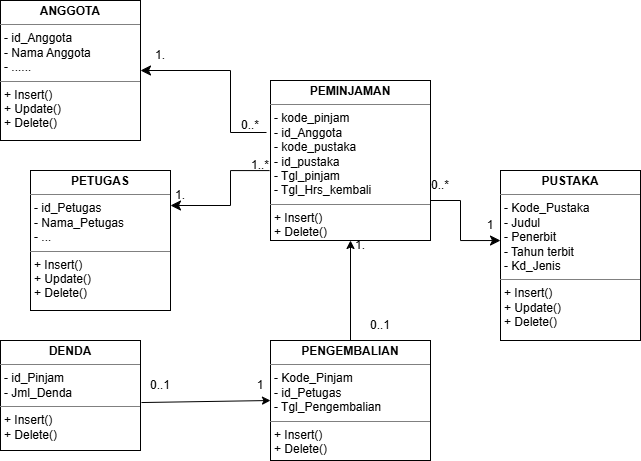

The diagram above was exported from draw.io. Its source (the exported page's mxGraphModel, read from the mxfile embedded in the PNG):
<mxGraphModel dx="1426" dy="733" grid="1" gridSize="10" guides="1" tooltips="1" connect="1" arrows="1" fold="1" page="1" pageScale="1" pageWidth="827" pageHeight="1169" background="#ffffff" math="0" shadow="0">
  <root>
    <mxCell id="0" />
    <mxCell id="1" parent="0" />
    <mxCell id="3yHsZaxSPDelfebczuMK-124" parent="1" style="verticalAlign=top;align=left;overflow=fill;html=1;whiteSpace=wrap;" value="&lt;p style=&quot;margin:0px;margin-top:4px;text-align:center;&quot;&gt;&lt;b&gt;ANGGOTA&lt;/b&gt;&lt;/p&gt;&lt;hr size=&quot;1&quot; style=&quot;border-style:solid;&quot;&gt;&lt;p style=&quot;margin:0px;margin-left:4px;&quot;&gt;- id_Anggota&lt;br&gt;- Nama Anggota&lt;/p&gt;&lt;p style=&quot;margin:0px;margin-left:4px;&quot;&gt;- ......&lt;/p&gt;&lt;hr size=&quot;1&quot; style=&quot;border-style:solid;&quot;&gt;&lt;p style=&quot;margin:0px;margin-left:4px;&quot;&gt;+ Insert()&lt;br&gt;+ Update()&lt;/p&gt;&lt;p style=&quot;margin:0px;margin-left:4px;&quot;&gt;+ Delete()&lt;/p&gt;" vertex="1">
      <mxGeometry height="140" width="140" x="80" y="90" as="geometry" />
    </mxCell>
    <mxCell id="3yHsZaxSPDelfebczuMK-125" parent="1" style="verticalAlign=top;align=left;overflow=fill;html=1;whiteSpace=wrap;" value="&lt;p style=&quot;margin:0px;margin-top:4px;text-align:center;&quot;&gt;&lt;b&gt;DENDA&lt;/b&gt;&lt;/p&gt;&lt;hr size=&quot;1&quot; style=&quot;border-style:solid;&quot;&gt;&lt;p style=&quot;margin:0px;margin-left:4px;&quot;&gt;- id_Pinjam&lt;br&gt;- Jml_Denda&lt;/p&gt;&lt;hr size=&quot;1&quot; style=&quot;border-style:solid;&quot;&gt;&lt;p style=&quot;margin:0px;margin-left:4px;&quot;&gt;+ Insert()&lt;br&gt;+ Delete()&lt;/p&gt;" vertex="1">
      <mxGeometry height="110" width="140" x="80" y="430" as="geometry" />
    </mxCell>
    <mxCell id="3yHsZaxSPDelfebczuMK-126" parent="1" style="verticalAlign=top;align=left;overflow=fill;html=1;whiteSpace=wrap;" value="&lt;p style=&quot;margin:0px;margin-top:4px;text-align:center;&quot;&gt;&lt;b&gt;PETUGAS&lt;/b&gt;&lt;/p&gt;&lt;hr size=&quot;1&quot; style=&quot;border-style:solid;&quot;&gt;&lt;p style=&quot;margin:0px;margin-left:4px;&quot;&gt;- id_Petugas&lt;br&gt;- Nama_Petugas&lt;/p&gt;&lt;p style=&quot;margin:0px;margin-left:4px;&quot;&gt;- ...&lt;/p&gt;&lt;hr size=&quot;1&quot; style=&quot;border-style:solid;&quot;&gt;&lt;p style=&quot;margin:0px;margin-left:4px;&quot;&gt;+ Insert()&lt;br&gt;+ Update()&lt;/p&gt;&lt;p style=&quot;margin:0px;margin-left:4px;&quot;&gt;+ Delete()&lt;/p&gt;" vertex="1">
      <mxGeometry height="140" width="140" x="110" y="260" as="geometry" />
    </mxCell>
    <mxCell id="3yHsZaxSPDelfebczuMK-128" parent="1" style="verticalAlign=top;align=left;overflow=fill;html=1;whiteSpace=wrap;" value="&lt;p style=&quot;margin:0px;margin-top:4px;text-align:center;&quot;&gt;&lt;b&gt;PEMINJAMAN&lt;/b&gt;&lt;/p&gt;&lt;hr size=&quot;1&quot; style=&quot;border-style:solid;&quot;&gt;&lt;p style=&quot;margin:0px;margin-left:4px;&quot;&gt;- kode_pinjam&lt;/p&gt;&lt;p style=&quot;margin:0px;margin-left:4px;&quot;&gt;- id_Anggota&lt;/p&gt;&lt;p style=&quot;margin:0px;margin-left:4px;&quot;&gt;- kode_pustaka&lt;/p&gt;&lt;p style=&quot;margin:0px;margin-left:4px;&quot;&gt;- id_pustaka&lt;/p&gt;&lt;p style=&quot;margin:0px;margin-left:4px;&quot;&gt;- Tgl_pinjam&lt;br&gt;- Tgl_Hrs_kembali&lt;/p&gt;&lt;hr size=&quot;1&quot; style=&quot;border-style:solid;&quot;&gt;&lt;p style=&quot;margin:0px;margin-left:4px;&quot;&gt;+ Insert()&lt;br&gt;+ Delete()&lt;/p&gt;" vertex="1">
      <mxGeometry height="160" width="160" x="350" y="170" as="geometry" />
    </mxCell>
    <mxCell id="3yHsZaxSPDelfebczuMK-130" parent="1" style="verticalAlign=top;align=left;overflow=fill;html=1;whiteSpace=wrap;" value="&lt;p style=&quot;margin:0px;margin-top:4px;text-align:center;&quot;&gt;&lt;b&gt;PENGEMBALIAN&lt;/b&gt;&lt;/p&gt;&lt;hr size=&quot;1&quot; style=&quot;border-style:solid;&quot;&gt;&lt;p style=&quot;margin:0px;margin-left:4px;&quot;&gt;- Kode_Pinjam&lt;/p&gt;&lt;p style=&quot;margin:0px;margin-left:4px;&quot;&gt;- id_Petugas&lt;/p&gt;&lt;p style=&quot;margin:0px;margin-left:4px;&quot;&gt;- Tgl_Pengembalian&lt;/p&gt;&lt;hr size=&quot;1&quot; style=&quot;border-style:solid;&quot;&gt;&lt;p style=&quot;margin:0px;margin-left:4px;&quot;&gt;+ Insert()&lt;br&gt;+ Delete()&lt;/p&gt;" vertex="1">
      <mxGeometry height="120" width="160" x="350" y="430" as="geometry" />
    </mxCell>
    <mxCell id="3yHsZaxSPDelfebczuMK-131" parent="1" style="verticalAlign=top;align=left;overflow=fill;html=1;whiteSpace=wrap;" value="&lt;p style=&quot;margin:0px;margin-top:4px;text-align:center;&quot;&gt;&lt;b style=&quot;background-color: light-dark(#ffffff, var(--ge-dark-color, #121212));&quot;&gt;PUSTAKA&lt;/b&gt;&lt;/p&gt;&lt;hr size=&quot;1&quot; style=&quot;border-style:solid;&quot;&gt;&lt;p style=&quot;margin:0px;margin-left:4px;&quot;&gt;- Kode_Pustaka&lt;/p&gt;&lt;p style=&quot;margin:0px;margin-left:4px;&quot;&gt;- Judul&lt;/p&gt;&lt;p style=&quot;margin:0px;margin-left:4px;&quot;&gt;- Penerbit&lt;/p&gt;&lt;p style=&quot;margin:0px;margin-left:4px;&quot;&gt;- Tahun terbit&lt;/p&gt;&lt;p style=&quot;margin:0px;margin-left:4px;&quot;&gt;- Kd_Jenis&lt;/p&gt;&lt;hr size=&quot;1&quot; style=&quot;border-style:solid;&quot;&gt;&lt;p style=&quot;margin:0px;margin-left:4px;&quot;&gt;+ Insert()&lt;br&gt;+ Update()&lt;/p&gt;&lt;p style=&quot;margin:0px;margin-left:4px;&quot;&gt;+ Delete()&lt;/p&gt;" vertex="1">
      <mxGeometry height="170" width="140" x="580" y="260" as="geometry" />
    </mxCell>
    <mxCell id="3yHsZaxSPDelfebczuMK-135" edge="1" parent="1" source="3yHsZaxSPDelfebczuMK-128" style="edgeStyle=elbowEdgeStyle;elbow=horizontal;endArrow=classic;html=1;curved=0;rounded=0;endSize=8;startSize=8;exitX=-0.025;exitY=0.325;exitDx=0;exitDy=0;exitPerimeter=0;entryX=1;entryY=0.5;entryDx=0;entryDy=0;" target="3yHsZaxSPDelfebczuMK-124" value="">
      <mxGeometry height="50" relative="1" width="50" as="geometry">
        <Array as="points">
          <mxPoint x="310" y="200" />
        </Array>
        <mxPoint x="290" y="200" as="sourcePoint" />
        <mxPoint x="340" y="150" as="targetPoint" />
      </mxGeometry>
    </mxCell>
    <mxCell id="3yHsZaxSPDelfebczuMK-142" edge="1" parent="1" source="3yHsZaxSPDelfebczuMK-128" style="edgeStyle=elbowEdgeStyle;elbow=horizontal;endArrow=classic;html=1;curved=0;rounded=0;endSize=8;startSize=8;exitX=-0.006;exitY=0.563;exitDx=0;exitDy=0;exitPerimeter=0;entryX=1;entryY=0.25;entryDx=0;entryDy=0;" target="3yHsZaxSPDelfebczuMK-126" value="">
      <mxGeometry height="50" relative="1" width="50" as="geometry">
        <Array as="points">
          <mxPoint x="310" y="280" />
        </Array>
        <mxPoint x="470" y="350" as="sourcePoint" />
        <mxPoint x="520" y="300" as="targetPoint" />
      </mxGeometry>
    </mxCell>
    <mxCell id="3yHsZaxSPDelfebczuMK-146" edge="1" parent="1" source="3yHsZaxSPDelfebczuMK-128" style="edgeStyle=elbowEdgeStyle;elbow=horizontal;endArrow=classic;html=1;curved=0;rounded=0;endSize=8;startSize=8;exitX=1;exitY=0.75;exitDx=0;exitDy=0;entryX=0;entryY=0.412;entryDx=0;entryDy=0;entryPerimeter=0;" target="3yHsZaxSPDelfebczuMK-131" value="">
      <mxGeometry height="50" relative="1" width="50" as="geometry">
        <Array as="points">
          <mxPoint x="540" y="300" />
        </Array>
        <mxPoint x="470" y="350" as="sourcePoint" />
        <mxPoint x="520" y="300" as="targetPoint" />
      </mxGeometry>
    </mxCell>
    <mxCell id="3yHsZaxSPDelfebczuMK-149" edge="1" parent="1" source="3yHsZaxSPDelfebczuMK-130" style="endArrow=classic;html=1;rounded=0;exitX=0.5;exitY=0;exitDx=0;exitDy=0;entryX=0.5;entryY=1;entryDx=0;entryDy=0;" target="3yHsZaxSPDelfebczuMK-128" value="">
      <mxGeometry height="50" relative="1" width="50" as="geometry">
        <mxPoint x="470" y="250" as="sourcePoint" />
        <mxPoint x="520" y="200" as="targetPoint" />
      </mxGeometry>
    </mxCell>
    <mxCell id="3yHsZaxSPDelfebczuMK-153" edge="1" parent="1" source="3yHsZaxSPDelfebczuMK-125" style="endArrow=classic;html=1;rounded=0;exitX=1.007;exitY=0.564;exitDx=0;exitDy=0;exitPerimeter=0;entryX=0;entryY=0.5;entryDx=0;entryDy=0;" target="3yHsZaxSPDelfebczuMK-130" value="">
      <mxGeometry height="50" relative="1" width="50" as="geometry">
        <mxPoint x="470" y="250" as="sourcePoint" />
        <mxPoint x="520" y="200" as="targetPoint" />
      </mxGeometry>
    </mxCell>
    <mxCell id="3yHsZaxSPDelfebczuMK-157" parent="1" style="text;html=1;whiteSpace=wrap;strokeColor=none;fillColor=none;align=center;verticalAlign=middle;rounded=0;" value="1." vertex="1">
      <mxGeometry height="30" width="60" x="210" y="130" as="geometry" />
    </mxCell>
    <mxCell id="3yHsZaxSPDelfebczuMK-158" parent="1" style="text;html=1;whiteSpace=wrap;strokeColor=none;fillColor=none;align=center;verticalAlign=middle;rounded=0;" value="0..*" vertex="1">
      <mxGeometry height="30" width="60" x="300" y="200" as="geometry" />
    </mxCell>
    <mxCell id="3yHsZaxSPDelfebczuMK-159" parent="1" style="text;html=1;whiteSpace=wrap;strokeColor=none;fillColor=none;align=center;verticalAlign=middle;rounded=0;" value="1." vertex="1">
      <mxGeometry height="30" width="60" x="230" y="270" as="geometry" />
    </mxCell>
    <mxCell id="3yHsZaxSPDelfebczuMK-160" parent="1" style="text;html=1;whiteSpace=wrap;strokeColor=none;fillColor=none;align=center;verticalAlign=middle;rounded=0;" value="1..*" vertex="1">
      <mxGeometry height="30" width="60" x="310" y="240" as="geometry" />
    </mxCell>
    <mxCell id="3yHsZaxSPDelfebczuMK-161" parent="1" style="text;html=1;whiteSpace=wrap;strokeColor=none;fillColor=none;align=center;verticalAlign=middle;rounded=0;" value="1." vertex="1">
      <mxGeometry height="30" width="60" x="410" y="320" as="geometry" />
    </mxCell>
    <mxCell id="3yHsZaxSPDelfebczuMK-165" parent="1" style="text;html=1;whiteSpace=wrap;strokeColor=none;fillColor=none;align=center;verticalAlign=middle;rounded=0;" value="0..1" vertex="1">
      <mxGeometry height="30" width="60" x="430" y="400" as="geometry" />
    </mxCell>
    <mxCell id="3yHsZaxSPDelfebczuMK-167" parent="1" style="text;html=1;whiteSpace=wrap;strokeColor=none;fillColor=none;align=center;verticalAlign=middle;rounded=0;" value="0..1" vertex="1">
      <mxGeometry height="30" width="60" x="210" y="460" as="geometry" />
    </mxCell>
    <mxCell id="3yHsZaxSPDelfebczuMK-168" parent="1" style="text;html=1;whiteSpace=wrap;strokeColor=none;fillColor=none;align=center;verticalAlign=middle;rounded=0;" value="1" vertex="1">
      <mxGeometry height="30" width="60" x="310" y="460" as="geometry" />
    </mxCell>
    <mxCell id="3yHsZaxSPDelfebczuMK-170" parent="1" style="text;html=1;whiteSpace=wrap;strokeColor=none;fillColor=none;align=center;verticalAlign=middle;rounded=0;" value="1" vertex="1">
      <mxGeometry height="30" width="60" x="540" y="300" as="geometry" />
    </mxCell>
    <mxCell id="3yHsZaxSPDelfebczuMK-172" parent="1" style="text;html=1;whiteSpace=wrap;strokeColor=none;fillColor=none;align=center;verticalAlign=middle;rounded=0;" value="0..*" vertex="1">
      <mxGeometry height="30" width="60" x="490" y="260" as="geometry" />
    </mxCell>
  </root>
</mxGraphModel>